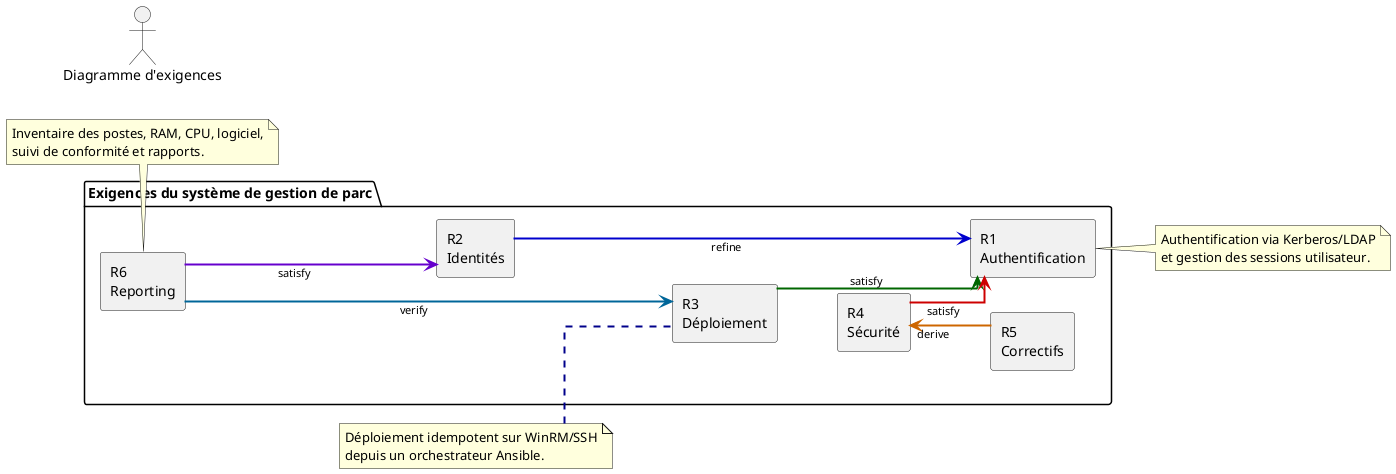

The diagram above was rendered by PlantUML. Its source (embedded in the PNG):
@startuml
"Diagramme d'exigences" as Title

left to right direction
skinparam linetype ortho
skinparam ArrowColor DarkBlue
skinparam ArrowFontSize 11
skinparam ArrowThickness 2
skinparam class {
  BackgroundColor LightBlue
  BorderColor DarkBlue
  FontSize 12
  Padding 8
}

package "Exigences du système de gestion de parc" {
  rectangle "R1\nAuthentification" as R1
  rectangle "R2\nIdentités" as R2
  rectangle "R3\nDéploiement" as R3
  rectangle "R4\nSécurité" as R4
  rectangle "R5\nCorrectifs" as R5
  rectangle "R6\nReporting" as R6
}

' Organiser la disposition pour réduire les chevauchements
R1 -[hidden]-> R2
R2 -[hidden]-> R3
R3 -[hidden]-> R4
R4 -[hidden]-> R5
R5 -[hidden]-> R6

' Relations visibles avec labels et couleurs
R2 -[#0000CC,thickness=2]-> R1 : refine
R3 -[#006600,thickness=2]-> R1 : satisfy
R4 -[#CC0000,thickness=2]-> R1 : satisfy
R5 -[#CC6600,thickness=2]-> R4 : derive
R6 -[#6600CC,thickness=2]-> R2 : satisfy
R6 -[#006699,thickness=2]-> R3 : verify

note right of R1
  Authentification via Kerberos/LDAP
  et gestion des sessions utilisateur.
end note

note left of R3
  Déploiement idempotent sur WinRM/SSH
  depuis un orchestrateur Ansible.
end note

note bottom of R6
  Inventaire des postes, RAM, CPU, logiciel,
  suivi de conformité et rapports.
end note

@enduml